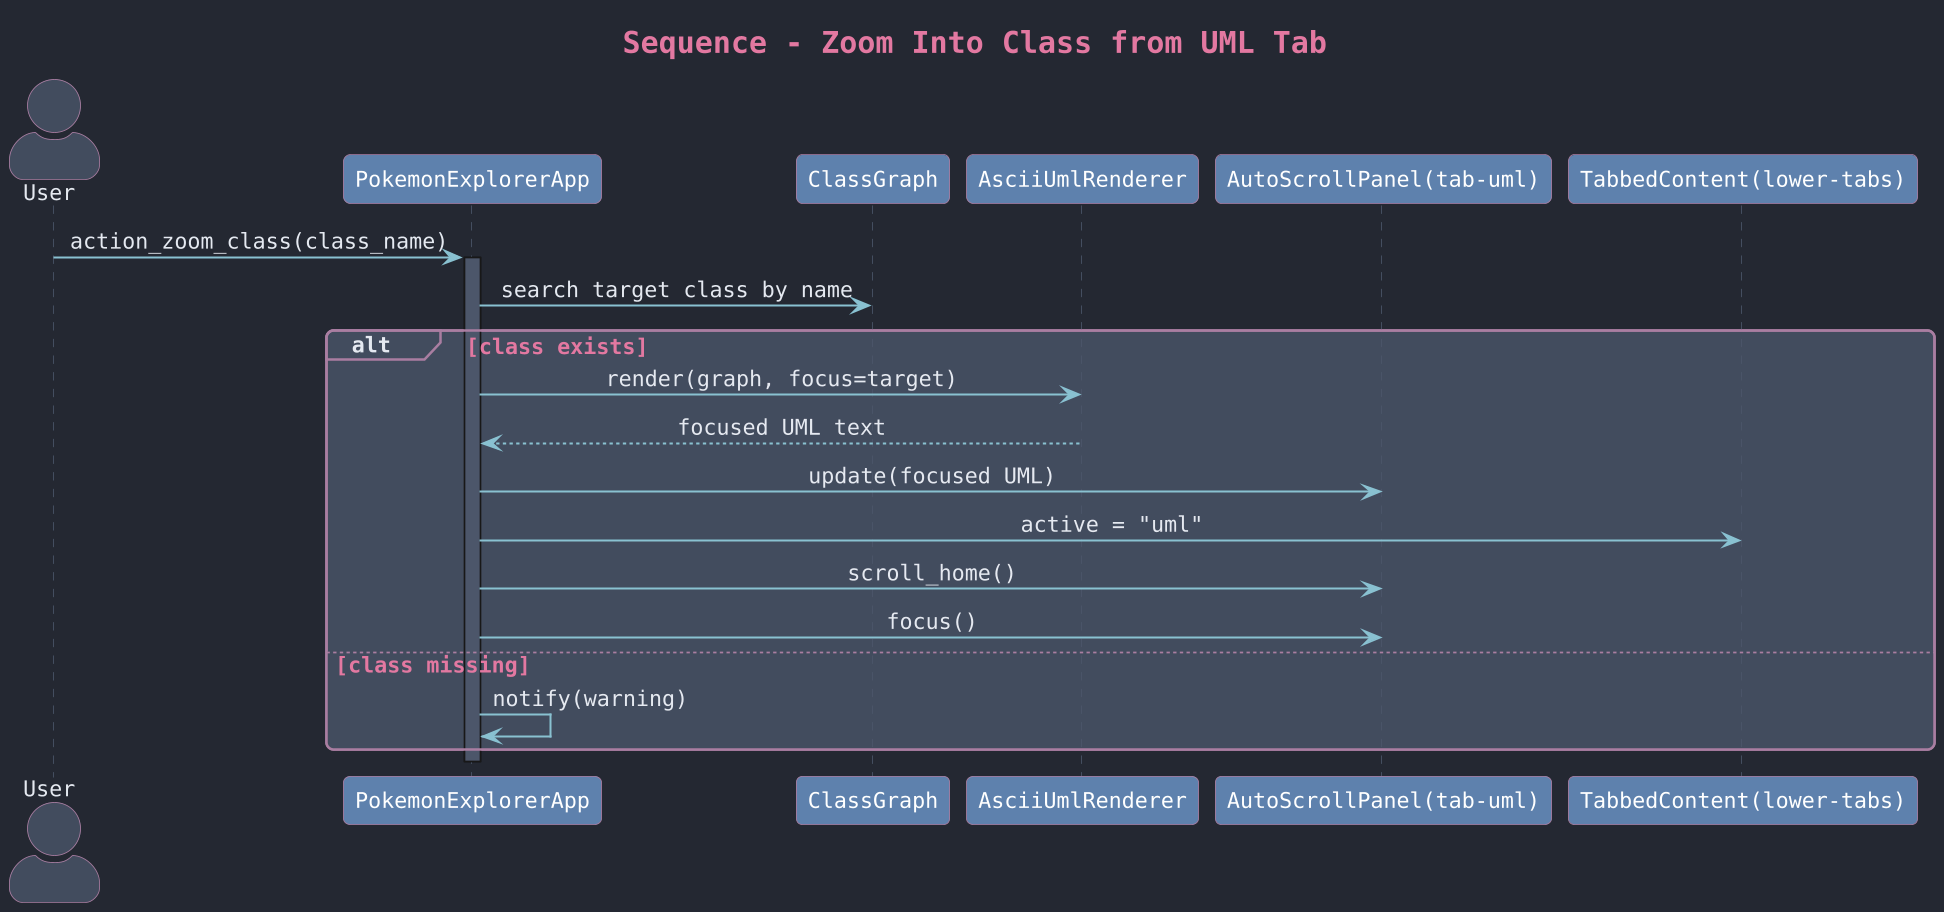

The diagram above was rendered by PlantUML. Its source (embedded in the PNG):
@startuml seq_3_zoom_class
!include ../../_theme.iuml

title Sequence - Zoom Into Class from UML Tab

actor User
participant "PokemonExplorerApp" as App
participant "ClassGraph" as Graph
participant "AsciiUmlRenderer" as Renderer
participant "AutoScrollPanel(tab-uml)" as UmlPanel
participant "TabbedContent(lower-tabs)" as Tabs

User -> App: action_zoom_class(class_name)
activate App
App -> Graph: search target class by name
alt class exists
  App -> Renderer: render(graph, focus=target)
  Renderer --> App: focused UML text
  App -> UmlPanel: update(focused UML)
  App -> Tabs: active = "uml"
  App -> UmlPanel: scroll_home()
  App -> UmlPanel: focus()
else class missing
  App -> App: notify(warning)
end
deactivate App

@enduml